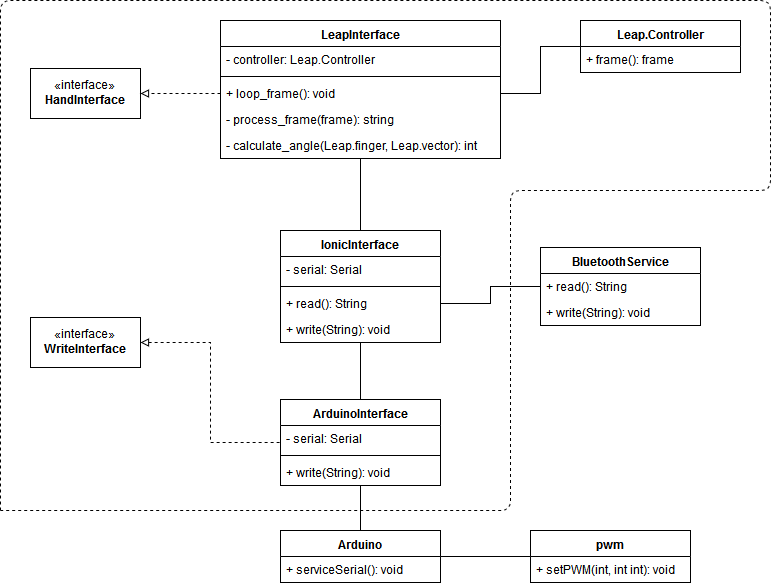

The diagram above was exported from draw.io. Its source (the exported page's mxGraphModel, read from the mxfile embedded in the PNG):
<mxGraphModel dx="1394" dy="803" grid="1" gridSize="10" guides="1" tooltips="1" connect="1" arrows="1" fold="1" page="1" pageScale="1" pageWidth="850" pageHeight="1100" math="0" shadow="0">
  <root>
    <mxCell id="0" />
    <mxCell id="1" parent="0" />
    <mxCell id="smNBNfM3V192m1TpG9Np-1" value="Leap.Controller" style="swimlane;fontStyle=1;align=center;verticalAlign=top;childLayout=stackLayout;horizontal=1;startSize=26;horizontalStack=0;resizeParent=1;resizeParentMax=0;resizeLast=0;collapsible=1;marginBottom=0;" parent="1" vertex="1">
      <mxGeometry x="640" y="40" width="160" height="52" as="geometry" />
    </mxCell>
    <mxCell id="smNBNfM3V192m1TpG9Np-4" value="+ frame(): frame" style="text;strokeColor=none;fillColor=none;align=left;verticalAlign=top;spacingLeft=4;spacingRight=4;overflow=hidden;rotatable=0;points=[[0,0.5],[1,0.5]];portConstraint=eastwest;" parent="smNBNfM3V192m1TpG9Np-1" vertex="1">
      <mxGeometry y="26" width="160" height="26" as="geometry" />
    </mxCell>
    <mxCell id="smNBNfM3V192m1TpG9Np-48" style="edgeStyle=orthogonalEdgeStyle;rounded=0;orthogonalLoop=1;jettySize=auto;html=1;exitX=0.5;exitY=1;exitDx=0;exitDy=0;startArrow=none;startFill=0;endArrow=none;endFill=0;entryX=0.5;entryY=0;entryDx=0;entryDy=0;" parent="1" source="smNBNfM3V192m1TpG9Np-5" target="BApn8mYgp-ttqTL6BobX-1" edge="1">
      <mxGeometry relative="1" as="geometry">
        <mxPoint x="420" y="240" as="targetPoint" />
      </mxGeometry>
    </mxCell>
    <mxCell id="smNBNfM3V192m1TpG9Np-5" value="LeapInterface" style="swimlane;fontStyle=1;align=center;verticalAlign=top;childLayout=stackLayout;horizontal=1;startSize=26;horizontalStack=0;resizeParent=1;resizeParentMax=0;resizeLast=0;collapsible=1;marginBottom=0;" parent="1" vertex="1">
      <mxGeometry x="280" y="40" width="280" height="138" as="geometry">
        <mxRectangle x="360" y="116" width="110" height="26" as="alternateBounds" />
      </mxGeometry>
    </mxCell>
    <mxCell id="smNBNfM3V192m1TpG9Np-6" value="- controller: Leap.Controller" style="text;strokeColor=none;fillColor=none;align=left;verticalAlign=top;spacingLeft=4;spacingRight=4;overflow=hidden;rotatable=0;points=[[0,0.5],[1,0.5]];portConstraint=eastwest;" parent="smNBNfM3V192m1TpG9Np-5" vertex="1">
      <mxGeometry y="26" width="280" height="26" as="geometry" />
    </mxCell>
    <mxCell id="smNBNfM3V192m1TpG9Np-7" value="" style="line;strokeWidth=1;fillColor=none;align=left;verticalAlign=middle;spacingTop=-1;spacingLeft=3;spacingRight=3;rotatable=0;labelPosition=right;points=[];portConstraint=eastwest;" parent="smNBNfM3V192m1TpG9Np-5" vertex="1">
      <mxGeometry y="52" width="280" height="8" as="geometry" />
    </mxCell>
    <mxCell id="smNBNfM3V192m1TpG9Np-8" value="+ loop_frame(): void" style="text;strokeColor=none;fillColor=none;align=left;verticalAlign=top;spacingLeft=4;spacingRight=4;overflow=hidden;rotatable=0;points=[[0,0.5],[1,0.5]];portConstraint=eastwest;" parent="smNBNfM3V192m1TpG9Np-5" vertex="1">
      <mxGeometry y="60" width="280" height="26" as="geometry" />
    </mxCell>
    <mxCell id="smNBNfM3V192m1TpG9Np-30" value="- process_frame(frame): string" style="text;strokeColor=none;fillColor=none;align=left;verticalAlign=top;spacingLeft=4;spacingRight=4;overflow=hidden;rotatable=0;points=[[0,0.5],[1,0.5]];portConstraint=eastwest;" parent="smNBNfM3V192m1TpG9Np-5" vertex="1">
      <mxGeometry y="86" width="280" height="26" as="geometry" />
    </mxCell>
    <mxCell id="smNBNfM3V192m1TpG9Np-31" value="- calculate_angle(Leap.finger, Leap.vector): int" style="text;strokeColor=none;fillColor=none;align=left;verticalAlign=top;spacingLeft=4;spacingRight=4;overflow=hidden;rotatable=0;points=[[0,0.5],[1,0.5]];portConstraint=eastwest;" parent="smNBNfM3V192m1TpG9Np-5" vertex="1">
      <mxGeometry y="112" width="280" height="26" as="geometry" />
    </mxCell>
    <mxCell id="smNBNfM3V192m1TpG9Np-59" style="edgeStyle=orthogonalEdgeStyle;rounded=0;orthogonalLoop=1;jettySize=auto;html=1;exitX=0.5;exitY=1;exitDx=0;exitDy=0;startArrow=none;startFill=0;endArrow=none;endFill=0;" parent="1" source="smNBNfM3V192m1TpG9Np-33" target="smNBNfM3V192m1TpG9Np-51" edge="1">
      <mxGeometry relative="1" as="geometry" />
    </mxCell>
    <mxCell id="smNBNfM3V192m1TpG9Np-33" value="ArduinoInterface" style="swimlane;fontStyle=1;align=center;verticalAlign=top;childLayout=stackLayout;horizontal=1;startSize=26;horizontalStack=0;resizeParent=1;resizeParentMax=0;resizeLast=0;collapsible=1;marginBottom=0;" parent="1" vertex="1">
      <mxGeometry x="340" y="419" width="160" height="86" as="geometry" />
    </mxCell>
    <mxCell id="smNBNfM3V192m1TpG9Np-34" value="- serial: Serial" style="text;strokeColor=none;fillColor=none;align=left;verticalAlign=top;spacingLeft=4;spacingRight=4;overflow=hidden;rotatable=0;points=[[0,0.5],[1,0.5]];portConstraint=eastwest;" parent="smNBNfM3V192m1TpG9Np-33" vertex="1">
      <mxGeometry y="26" width="160" height="26" as="geometry" />
    </mxCell>
    <mxCell id="smNBNfM3V192m1TpG9Np-35" value="" style="line;strokeWidth=1;fillColor=none;align=left;verticalAlign=middle;spacingTop=-1;spacingLeft=3;spacingRight=3;rotatable=0;labelPosition=right;points=[];portConstraint=eastwest;" parent="smNBNfM3V192m1TpG9Np-33" vertex="1">
      <mxGeometry y="52" width="160" height="8" as="geometry" />
    </mxCell>
    <mxCell id="smNBNfM3V192m1TpG9Np-36" value="+ write(String): void" style="text;strokeColor=none;fillColor=none;align=left;verticalAlign=top;spacingLeft=4;spacingRight=4;overflow=hidden;rotatable=0;points=[[0,0.5],[1,0.5]];portConstraint=eastwest;" parent="smNBNfM3V192m1TpG9Np-33" vertex="1">
      <mxGeometry y="60" width="160" height="26" as="geometry" />
    </mxCell>
    <mxCell id="smNBNfM3V192m1TpG9Np-42" value="«interface»&lt;br&gt;&lt;b&gt;HandInterface&lt;/b&gt;" style="html=1;" parent="1" vertex="1">
      <mxGeometry x="90" y="88" width="110" height="50" as="geometry" />
    </mxCell>
    <mxCell id="smNBNfM3V192m1TpG9Np-49" style="edgeStyle=orthogonalEdgeStyle;rounded=0;orthogonalLoop=1;jettySize=auto;html=1;exitX=1;exitY=0.5;exitDx=0;exitDy=0;entryX=0;entryY=0.5;entryDx=0;entryDy=0;startArrow=block;startFill=0;endArrow=none;endFill=0;dashed=1;" parent="1" source="smNBNfM3V192m1TpG9Np-43" target="smNBNfM3V192m1TpG9Np-33" edge="1">
      <mxGeometry relative="1" as="geometry" />
    </mxCell>
    <mxCell id="smNBNfM3V192m1TpG9Np-43" value="«interface»&lt;br&gt;&lt;b&gt;WriteInterface&lt;/b&gt;" style="html=1;" parent="1" vertex="1">
      <mxGeometry x="90" y="337" width="110" height="50" as="geometry" />
    </mxCell>
    <mxCell id="smNBNfM3V192m1TpG9Np-45" style="edgeStyle=orthogonalEdgeStyle;rounded=0;orthogonalLoop=1;jettySize=auto;html=1;exitX=1;exitY=0.5;exitDx=0;exitDy=0;endArrow=none;endFill=0;entryX=0;entryY=0.5;entryDx=0;entryDy=0;" parent="1" source="smNBNfM3V192m1TpG9Np-8" target="smNBNfM3V192m1TpG9Np-1" edge="1">
      <mxGeometry relative="1" as="geometry" />
    </mxCell>
    <mxCell id="smNBNfM3V192m1TpG9Np-46" style="edgeStyle=orthogonalEdgeStyle;rounded=0;orthogonalLoop=1;jettySize=auto;html=1;exitX=0;exitY=0.5;exitDx=0;exitDy=0;entryX=1;entryY=0.5;entryDx=0;entryDy=0;endArrow=block;endFill=0;startArrow=none;startFill=0;dashed=1;" parent="1" source="smNBNfM3V192m1TpG9Np-8" target="smNBNfM3V192m1TpG9Np-42" edge="1">
      <mxGeometry relative="1" as="geometry" />
    </mxCell>
    <mxCell id="smNBNfM3V192m1TpG9Np-60" style="rounded=0;orthogonalLoop=1;jettySize=auto;html=1;exitX=1;exitY=0.5;exitDx=0;exitDy=0;entryX=0;entryY=0.5;entryDx=0;entryDy=0;startArrow=none;startFill=0;endArrow=none;endFill=0;" parent="1" source="smNBNfM3V192m1TpG9Np-51" target="smNBNfM3V192m1TpG9Np-55" edge="1">
      <mxGeometry relative="1" as="geometry" />
    </mxCell>
    <mxCell id="smNBNfM3V192m1TpG9Np-51" value="Arduino" style="swimlane;fontStyle=1;align=center;verticalAlign=top;childLayout=stackLayout;horizontal=1;startSize=26;horizontalStack=0;resizeParent=1;resizeParentMax=0;resizeLast=0;collapsible=1;marginBottom=0;" parent="1" vertex="1">
      <mxGeometry x="340" y="550" width="160" height="52" as="geometry" />
    </mxCell>
    <mxCell id="smNBNfM3V192m1TpG9Np-54" value="+ serviceSerial(): void" style="text;strokeColor=none;fillColor=none;align=left;verticalAlign=top;spacingLeft=4;spacingRight=4;overflow=hidden;rotatable=0;points=[[0,0.5],[1,0.5]];portConstraint=eastwest;" parent="smNBNfM3V192m1TpG9Np-51" vertex="1">
      <mxGeometry y="26" width="160" height="26" as="geometry" />
    </mxCell>
    <mxCell id="smNBNfM3V192m1TpG9Np-55" value="pwm" style="swimlane;fontStyle=1;align=center;verticalAlign=top;childLayout=stackLayout;horizontal=1;startSize=26;horizontalStack=0;resizeParent=1;resizeParentMax=0;resizeLast=0;collapsible=1;marginBottom=0;" parent="1" vertex="1">
      <mxGeometry x="590" y="550" width="160" height="52" as="geometry" />
    </mxCell>
    <mxCell id="smNBNfM3V192m1TpG9Np-58" value="+ setPWM(int, int int): void" style="text;strokeColor=none;fillColor=none;align=left;verticalAlign=top;spacingLeft=4;spacingRight=4;overflow=hidden;rotatable=0;points=[[0,0.5],[1,0.5]];portConstraint=eastwest;" parent="smNBNfM3V192m1TpG9Np-55" vertex="1">
      <mxGeometry y="26" width="160" height="26" as="geometry" />
    </mxCell>
    <mxCell id="BApn8mYgp-ttqTL6BobX-7" style="edgeStyle=orthogonalEdgeStyle;rounded=0;orthogonalLoop=1;jettySize=auto;html=1;exitX=0.5;exitY=1;exitDx=0;exitDy=0;endArrow=none;endFill=0;" parent="1" source="BApn8mYgp-ttqTL6BobX-1" target="smNBNfM3V192m1TpG9Np-33" edge="1">
      <mxGeometry relative="1" as="geometry" />
    </mxCell>
    <mxCell id="BApn8mYgp-ttqTL6BobX-1" value="IonicInterface" style="swimlane;fontStyle=1;align=center;verticalAlign=top;childLayout=stackLayout;horizontal=1;startSize=26;horizontalStack=0;resizeParent=1;resizeParentMax=0;resizeLast=0;collapsible=1;marginBottom=0;" parent="1" vertex="1">
      <mxGeometry x="340" y="250" width="160" height="112" as="geometry" />
    </mxCell>
    <mxCell id="BApn8mYgp-ttqTL6BobX-2" value="- serial: Serial" style="text;strokeColor=none;fillColor=none;align=left;verticalAlign=top;spacingLeft=4;spacingRight=4;overflow=hidden;rotatable=0;points=[[0,0.5],[1,0.5]];portConstraint=eastwest;" parent="BApn8mYgp-ttqTL6BobX-1" vertex="1">
      <mxGeometry y="26" width="160" height="26" as="geometry" />
    </mxCell>
    <mxCell id="BApn8mYgp-ttqTL6BobX-3" value="" style="line;strokeWidth=1;fillColor=none;align=left;verticalAlign=middle;spacingTop=-1;spacingLeft=3;spacingRight=3;rotatable=0;labelPosition=right;points=[];portConstraint=eastwest;" parent="BApn8mYgp-ttqTL6BobX-1" vertex="1">
      <mxGeometry y="52" width="160" height="8" as="geometry" />
    </mxCell>
    <mxCell id="BApn8mYgp-ttqTL6BobX-4" value="+ read(): String" style="text;strokeColor=none;fillColor=none;align=left;verticalAlign=top;spacingLeft=4;spacingRight=4;overflow=hidden;rotatable=0;points=[[0,0.5],[1,0.5]];portConstraint=eastwest;" parent="BApn8mYgp-ttqTL6BobX-1" vertex="1">
      <mxGeometry y="60" width="160" height="26" as="geometry" />
    </mxCell>
    <mxCell id="BApn8mYgp-ttqTL6BobX-5" value="+ write(String): void" style="text;strokeColor=none;fillColor=none;align=left;verticalAlign=top;spacingLeft=4;spacingRight=4;overflow=hidden;rotatable=0;points=[[0,0.5],[1,0.5]];portConstraint=eastwest;" parent="BApn8mYgp-ttqTL6BobX-1" vertex="1">
      <mxGeometry y="86" width="160" height="26" as="geometry" />
    </mxCell>
    <mxCell id="BApn8mYgp-ttqTL6BobX-13" value="BluetoothService" style="swimlane;fontStyle=1;align=center;verticalAlign=top;childLayout=stackLayout;horizontal=1;startSize=26;horizontalStack=0;resizeParent=1;resizeParentMax=0;resizeLast=0;collapsible=1;marginBottom=0;" parent="1" vertex="1">
      <mxGeometry x="600" y="267" width="160" height="78" as="geometry" />
    </mxCell>
    <mxCell id="BApn8mYgp-ttqTL6BobX-14" value="+ read(): String" style="text;strokeColor=none;fillColor=none;align=left;verticalAlign=top;spacingLeft=4;spacingRight=4;overflow=hidden;rotatable=0;points=[[0,0.5],[1,0.5]];portConstraint=eastwest;" parent="BApn8mYgp-ttqTL6BobX-13" vertex="1">
      <mxGeometry y="26" width="160" height="26" as="geometry" />
    </mxCell>
    <mxCell id="BApn8mYgp-ttqTL6BobX-15" value="+ write(String): void" style="text;strokeColor=none;fillColor=none;align=left;verticalAlign=top;spacingLeft=4;spacingRight=4;overflow=hidden;rotatable=0;points=[[0,0.5],[1,0.5]];portConstraint=eastwest;" parent="BApn8mYgp-ttqTL6BobX-13" vertex="1">
      <mxGeometry y="52" width="160" height="26" as="geometry" />
    </mxCell>
    <mxCell id="BApn8mYgp-ttqTL6BobX-16" style="edgeStyle=orthogonalEdgeStyle;rounded=0;orthogonalLoop=1;jettySize=auto;html=1;exitX=1;exitY=0.5;exitDx=0;exitDy=0;entryX=0;entryY=0.5;entryDx=0;entryDy=0;endArrow=none;endFill=0;" parent="1" source="BApn8mYgp-ttqTL6BobX-4" target="BApn8mYgp-ttqTL6BobX-14" edge="1">
      <mxGeometry relative="1" as="geometry" />
    </mxCell>
    <mxCell id="BApn8mYgp-ttqTL6BobX-18" value="" style="endArrow=none;dashed=1;html=1;" parent="1" edge="1">
      <mxGeometry width="50" height="50" relative="1" as="geometry">
        <mxPoint x="60" y="530" as="sourcePoint" />
        <mxPoint x="60" y="530" as="targetPoint" />
        <Array as="points">
          <mxPoint x="60" y="20" />
          <mxPoint x="830" y="20" />
          <mxPoint x="830" y="210" />
          <mxPoint x="570" y="210" />
          <mxPoint x="570" y="530" />
        </Array>
      </mxGeometry>
    </mxCell>
  </root>
</mxGraphModel>